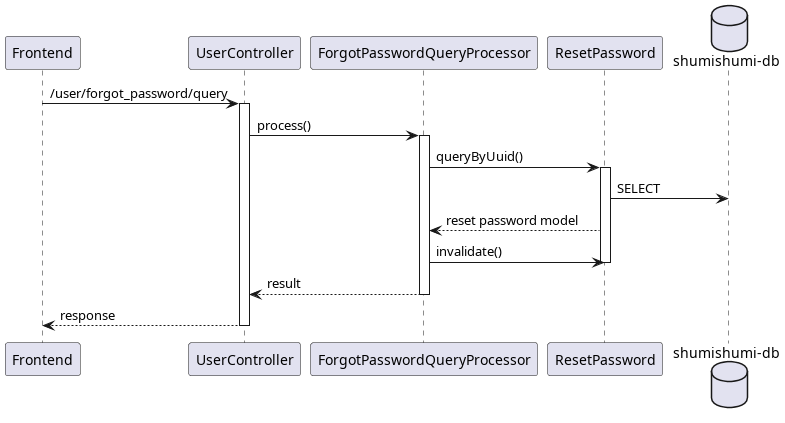

The diagram above was rendered by PlantUML. Its source (embedded in the PNG):
@startuml forgotPasswordQuery
participant "Frontend" as fe
participant "UserController" as uc

participant "ForgotPasswordQueryProcessor" as proc

participant "ResetPassword" as rpm

database "shumishumi-db" as db

fe -> uc++ : /user/forgot_password/query
uc -> proc++ : process()

proc -> rpm++ : queryByUuid()
rpm -> db : SELECT
proc <-- rpm : reset password model
proc -> rpm : invalidate()
deactivate rpm

return result
return response

@enduml